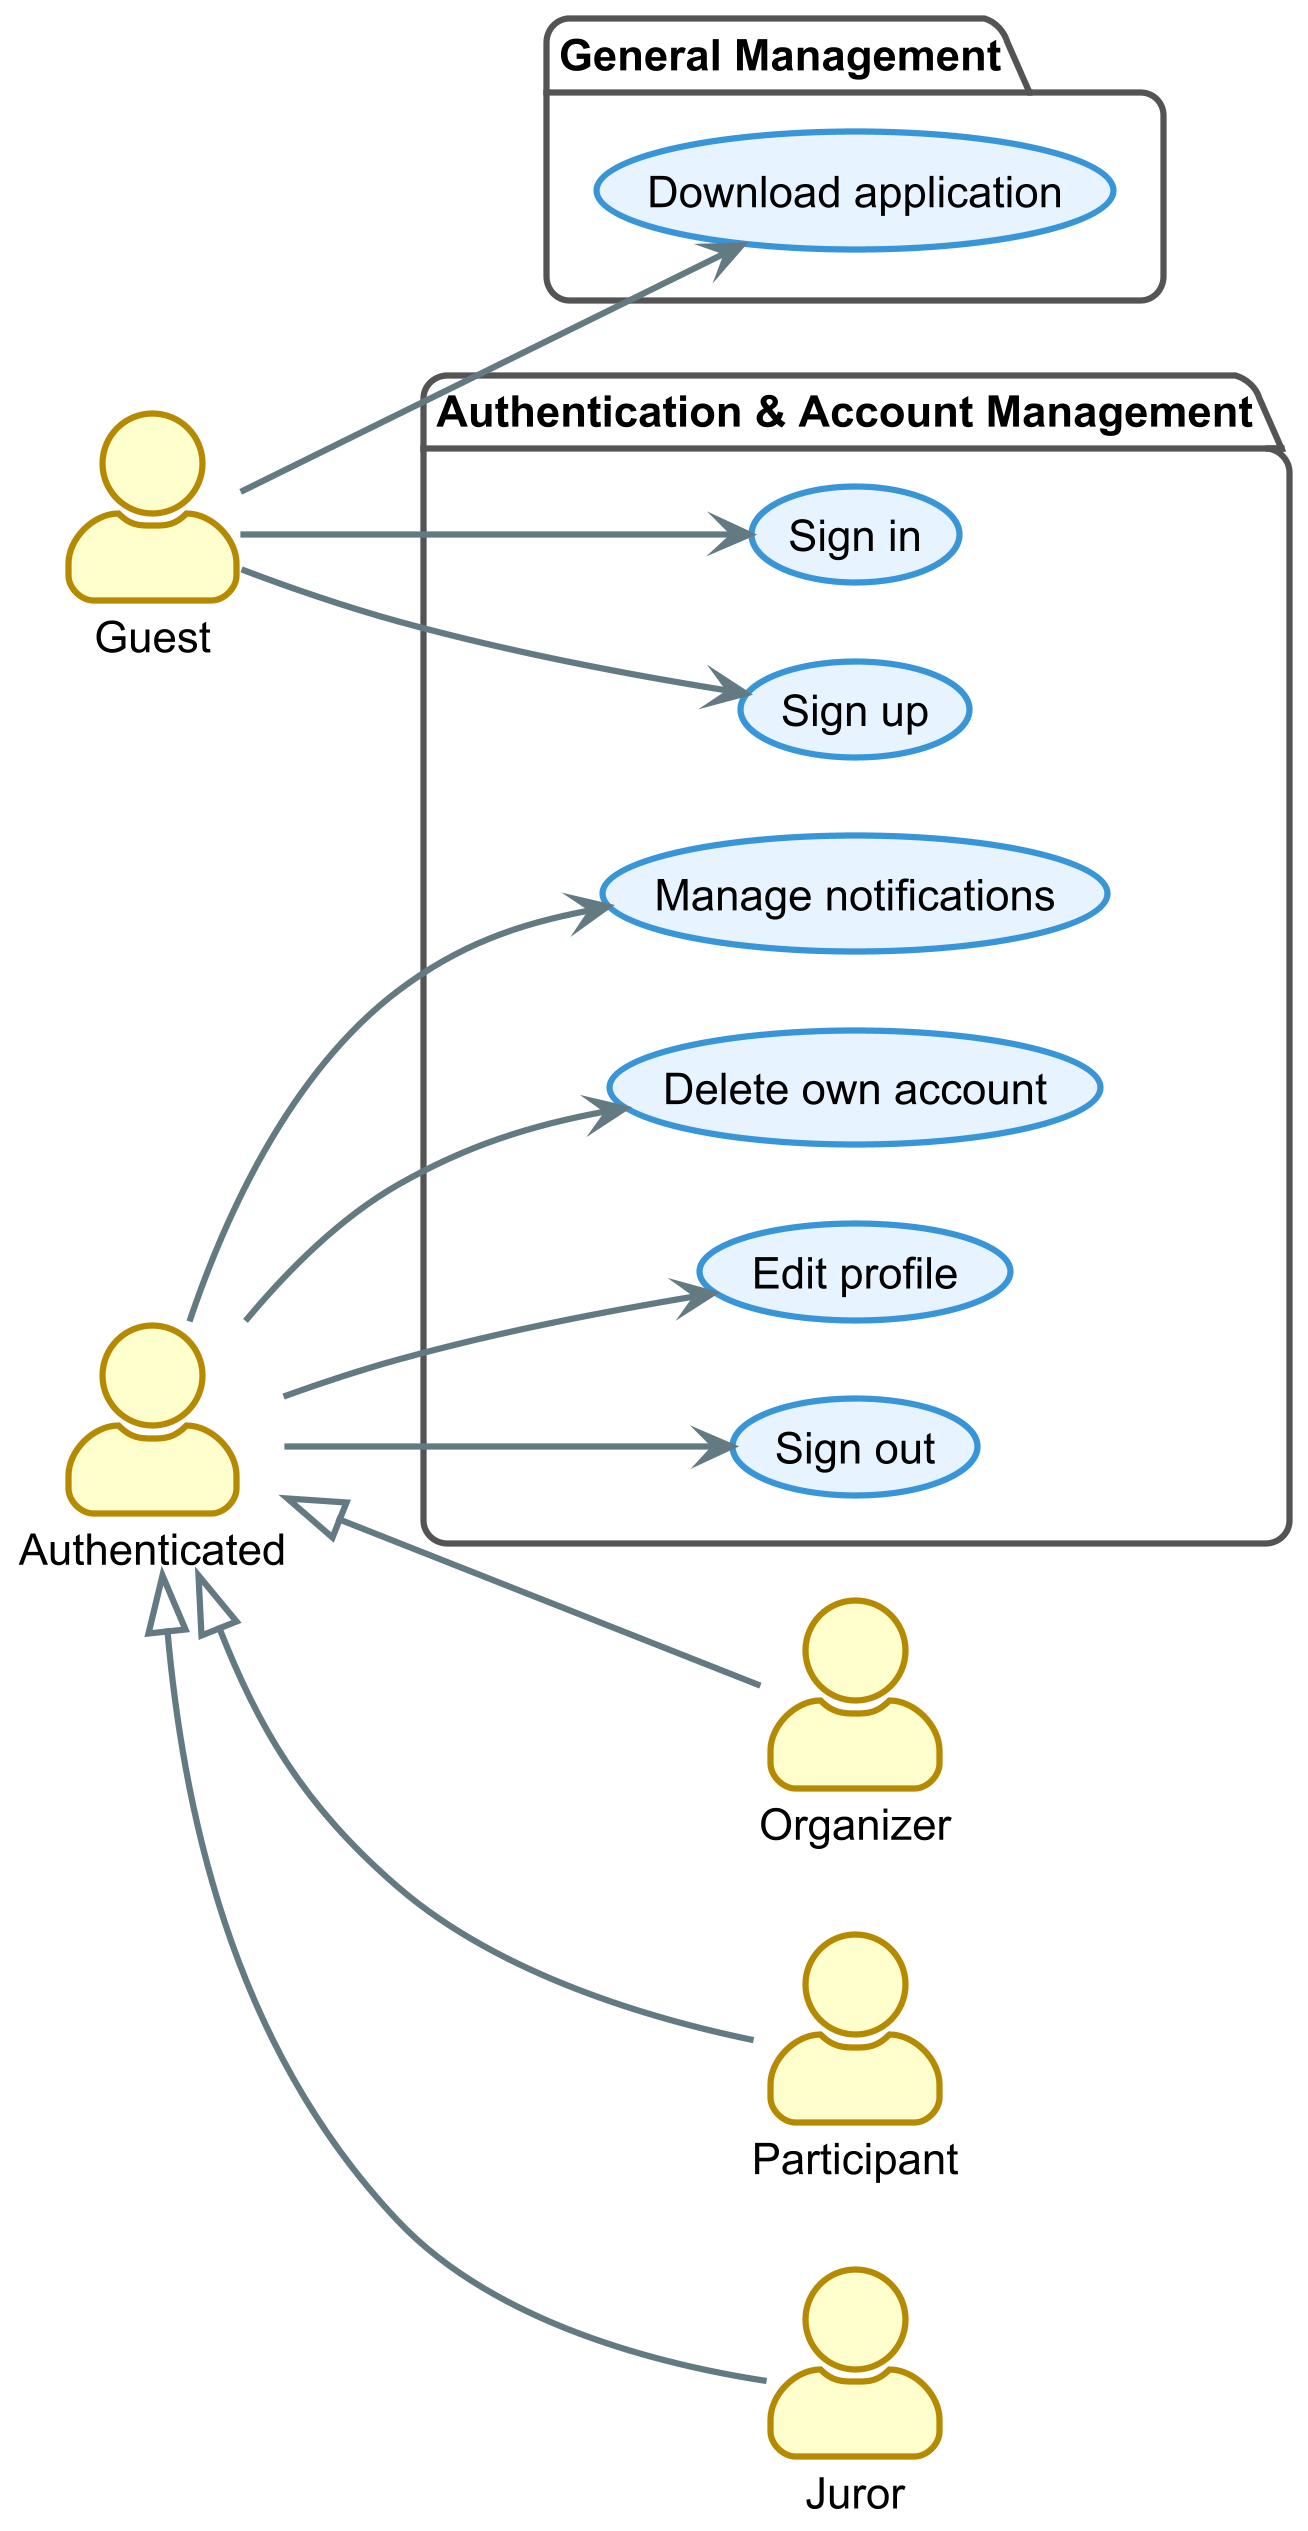

The diagram above was rendered by PlantUML. Its source (embedded in the PNG):
@startuml

!theme sunlust
skinparam dpi 300
left to right direction
skinparam backgroundColor transparent
skinparam actorStyle awesome
skinparam shadowing false
skinparam nodesep 25

skinparam package {
    backgroundColor #FFFFFF
    borderColor #555555
}
skinparam usecase {
  backgroundColor #E6F3FF
  borderColor #3995D7
}

' =======================================
' Attori
' =======================================
actor Guest
actor Authenticated
actor Organizer
actor Participant
actor Juror

Authenticated <|-- Organizer
Authenticated <|-- Participant
Authenticated <|-- Juror

' =======================================
' Packages e Casi d'Uso
' =======================================

package "General Management" {
  usecase "Download application" as UC_DownloadApplication
}

package "Authentication & Account Management" {
  usecase "Sign up" as UC_SignUp
  usecase "Sign in" as UC_SignIn
  usecase "Sign out" as UC_SignOut
  usecase "Edit profile" as UC_EditProfile
  usecase "Delete own account" as UC_DeleteAccount
  usecase "Manage notifications" as UC_ManageNotifications
}

' =======================================
' Connessioni
' =======================================

' Guest
Guest --> UC_SignUp
Guest --> UC_SignIn
Guest --> UC_DownloadApplication

' Authenticated
Authenticated --> UC_SignOut
Authenticated --> UC_EditProfile
Authenticated --> UC_DeleteAccount
Authenticated --> UC_ManageNotifications

@enduml